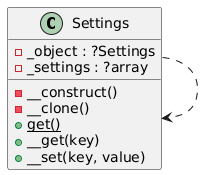

The diagram above was rendered by PlantUML. Its source (embedded in the PNG):
@startuml
class "Settings" as Settings {
    -_object : ?Settings
    -_settings : ?array
    -__construct()
    -__clone()
    {static} +get()
    +__get(key)
    +__set(key, value)
  }
  Settings ..> Settings
@enduml